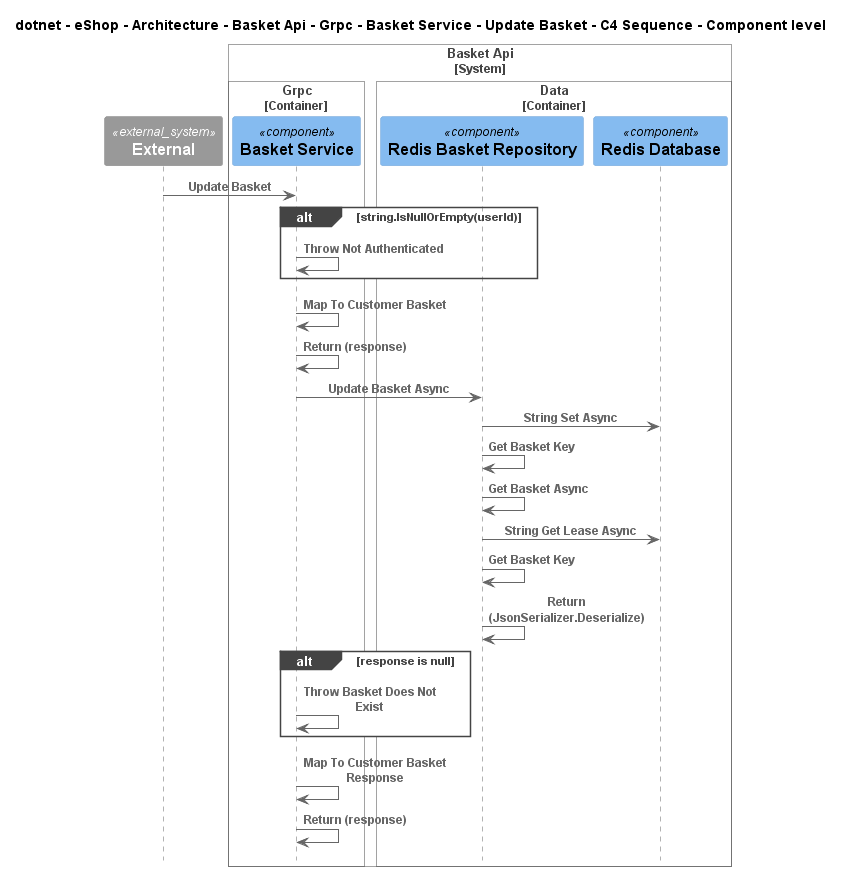

The diagram above was rendered by PlantUML. Its source (embedded in the PNG):
@startuml
!include ..\..\..\..\..\..\..\..\..\..\..\.c4s\C4_Sequence.puml

title dotnet - eShop - Architecture - Basket Api - Grpc - Basket Service - Update Basket - C4 Sequence - Component level

System_Ext(C4InterFlow.SoftwareSystems.ExternalSystem, "External", "")

System_Boundary(dotnet.eShop.Architecture.SoftwareSystems.BasketApi, "Basket Api")
    
Container_Boundary(dotnet.eShop.Architecture.SoftwareSystems.BasketApi.Containers.Grpc, "Grpc")
    Component(dotnet.eShop.Architecture.SoftwareSystems.BasketApi.Containers.Grpc.Components.BasketService, "Basket Service", "", "")
Boundary_End()
    
Container_Boundary(dotnet.eShop.Architecture.SoftwareSystems.BasketApi.Containers.Data, "Data")
    Component(dotnet.eShop.Architecture.SoftwareSystems.BasketApi.Containers.Data.Components.RedisBasketRepository, "Redis Basket Repository", "", "")
    Component(dotnet.eShop.Architecture.SoftwareSystems.BasketApi.Containers.Data.Components.RedisDatabase, "Redis Database", "", "")
Boundary_End()
Boundary_End()

Rel(C4InterFlow.SoftwareSystems.ExternalSystem, dotnet.eShop.Architecture.SoftwareSystems.BasketApi.Containers.Grpc.Components.BasketService, "Update Basket")
alt string.IsNullOrEmpty(userId)
Rel(dotnet.eShop.Architecture.SoftwareSystems.BasketApi.Containers.Grpc.Components.BasketService, dotnet.eShop.Architecture.SoftwareSystems.BasketApi.Containers.Grpc.Components.BasketService, "Throw Not Authenticated")
end
Rel(dotnet.eShop.Architecture.SoftwareSystems.BasketApi.Containers.Grpc.Components.BasketService, dotnet.eShop.Architecture.SoftwareSystems.BasketApi.Containers.Grpc.Components.BasketService, "Map To Customer Basket")
Rel(dotnet.eShop.Architecture.SoftwareSystems.BasketApi.Containers.Grpc.Components.BasketService, dotnet.eShop.Architecture.SoftwareSystems.BasketApi.Containers.Grpc.Components.BasketService, "Return (response)")
Rel(dotnet.eShop.Architecture.SoftwareSystems.BasketApi.Containers.Grpc.Components.BasketService, dotnet.eShop.Architecture.SoftwareSystems.BasketApi.Containers.Data.Components.RedisBasketRepository, "Update Basket Async")
Rel(dotnet.eShop.Architecture.SoftwareSystems.BasketApi.Containers.Data.Components.RedisBasketRepository, dotnet.eShop.Architecture.SoftwareSystems.BasketApi.Containers.Data.Components.RedisDatabase, "String Set Async")
Rel(dotnet.eShop.Architecture.SoftwareSystems.BasketApi.Containers.Data.Components.RedisBasketRepository, dotnet.eShop.Architecture.SoftwareSystems.BasketApi.Containers.Data.Components.RedisBasketRepository, "Get Basket Key")
Rel(dotnet.eShop.Architecture.SoftwareSystems.BasketApi.Containers.Data.Components.RedisBasketRepository, dotnet.eShop.Architecture.SoftwareSystems.BasketApi.Containers.Data.Components.RedisBasketRepository, "Get Basket Async")
Rel(dotnet.eShop.Architecture.SoftwareSystems.BasketApi.Containers.Data.Components.RedisBasketRepository, dotnet.eShop.Architecture.SoftwareSystems.BasketApi.Containers.Data.Components.RedisDatabase, "String Get Lease Async")
Rel(dotnet.eShop.Architecture.SoftwareSystems.BasketApi.Containers.Data.Components.RedisBasketRepository, dotnet.eShop.Architecture.SoftwareSystems.BasketApi.Containers.Data.Components.RedisBasketRepository, "Get Basket Key")
Rel(dotnet.eShop.Architecture.SoftwareSystems.BasketApi.Containers.Data.Components.RedisBasketRepository, dotnet.eShop.Architecture.SoftwareSystems.BasketApi.Containers.Data.Components.RedisBasketRepository, "Return (JsonSerializer.Deserialize)")
alt response is null
Rel(dotnet.eShop.Architecture.SoftwareSystems.BasketApi.Containers.Grpc.Components.BasketService, dotnet.eShop.Architecture.SoftwareSystems.BasketApi.Containers.Grpc.Components.BasketService, "Throw Basket Does Not Exist")
end
Rel(dotnet.eShop.Architecture.SoftwareSystems.BasketApi.Containers.Grpc.Components.BasketService, dotnet.eShop.Architecture.SoftwareSystems.BasketApi.Containers.Grpc.Components.BasketService, "Map To Customer Basket Response")
Rel(dotnet.eShop.Architecture.SoftwareSystems.BasketApi.Containers.Grpc.Components.BasketService, dotnet.eShop.Architecture.SoftwareSystems.BasketApi.Containers.Grpc.Components.BasketService, "Return (response)")


@enduml